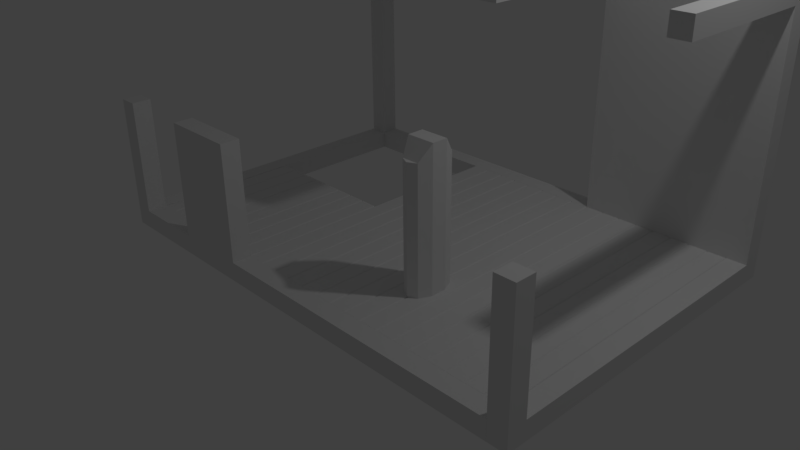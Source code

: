 # Source: TEST_Room_Links.blend  (saved by Blender 2.77.0; exported with 4.5.12 LTS)
import bpy
from mathutils import Matrix  # noqa: F401  (used for matrix-valued properties, if any)

bpy.ops.wm.read_factory_settings(use_empty=True)
scene = bpy.context.scene
scene.name = 'Scene'

# ---- collections
col_collection_1 = bpy.data.collections.new('Collection 1'); scene.collection.children.link(col_collection_1)

# ---- world
world_world = bpy.data.worlds.new('World'); scene.world = world_world
world_world.color = (0.05088, 0.05088, 0.05088)
world_world.use_sun_shadow = False
world_world.sun_shadow_jitter_overblur = 0.0
world_world.cycles.sampling_method = 'MANUAL'

# ---- cameras
cam_camera = bpy.data.cameras.new('Camera')
cam_camera.clip_end = 100.0
cam_camera.lens = 35.0
cam_camera.sensor_width = 32.0
cam_camera.sensor_height = 18.0
cam_camera.ortho_scale = 7.314
cam_camera.dof.focus_distance = 0.0
cam_camera.dof.aperture_fstop = 128.0

# ---- lights
light_lamp = bpy.data.lights.new('Lamp', 'POINT')
light_lamp.transmission_factor = 0.0
light_lamp.cutoff_distance = 30.0
light_lamp.energy = 100.0
light_lamp.shadow_buffer_clip_start = 1.001
light_lamp.shadow_soft_size = 0.1
light_lamp.shadow_maximum_resolution = 0.006
light_lamp.use_absolute_resolution = True

# ---- meshes
me_vert_022 = bpy.data.meshes.new('Vert.022')
me_vert_022.from_pydata([(0.0, 0.0, -0.25), (0.0, 2.0, -0.25), (2.0, 0.0, -0.25), (2.0, 2.0, -0.25), (1.75, 0.0, -0.25), (1.0, 0.0, -0.25), (1.5, 0.0, -0.25), (1.25, 0.0, -0.25), (0.75, 0.0, -0.25), (0.5, 0.0, -0.25), (0.25, 0.0, -0.25), (1.75, 2.0, -0.25), (1.5, 2.0, -0.25), (1.25, 2.0, -0.25), (1.0, 2.0, -0.25), (0.75, 2.0, -0.25), (0.5, 2.0, -0.25), (0.25, 2.0, -0.25), (1.986, 2.0, 0.0), (2.0, 2.0, -0.01429), (2.0, 0.0, -0.01429), (1.986, 0.0, 0.0), (0.0, 2.0, -0.01429), (0.01429, 2.0, 0.0), (0.01429, 0.0, 0.0), (0.0, 0.0, -0.01429), (1.764, 0.0, 0.0), (1.736, 0.0, 0.0), (1.75, 0.0, -0.01429), (1.514, 0.0, 0.0), (1.486, 0.0, 0.0), (1.5, 0.0, -0.01429), (1.264, 0.0, 0.0), (1.236, 0.0, 0.0), (1.25, 0.0, -0.01429), (1.014, 0.0, 0.0), (0.9857, 0.0, 0.0), (1.0, 0.0, -0.01429), (0.7643, 0.0, 0.0), (0.7357, 0.0, 0.0), (0.75, 0.0, -0.01429), (0.5143, 0.0, 0.0), (0.4857, 0.0, 0.0), (0.5, 0.0, -0.01429), (0.2643, 0.0, 0.0), (0.2357, 0.0, 0.0), (0.25, 0.0, -0.01429), (0.2357, 2.0, 0.0), (0.2643, 2.0, 0.0), (0.25, 2.0, -0.01429), (0.4857, 2.0, 0.0), (0.5143, 2.0, 0.0), (0.5, 2.0, -0.01429), (0.7357, 2.0, 0.0), (0.7643, 2.0, 0.0), (0.75, 2.0, -0.01429), (0.9857, 2.0, 0.0), (1.014, 2.0, 0.0), (1.0, 2.0, -0.01429), (1.236, 2.0, 0.0), (1.264, 2.0, 0.0), (1.25, 2.0, -0.01429), (1.486, 2.0, 0.0), (1.514, 2.0, 0.0), (1.5, 2.0, -0.01429), (1.736, 2.0, 0.0), (1.764, 2.0, 0.0), (1.75, 2.0, -0.01429)], [], [(26, 21, 18, 66), (0, 10, 46, 45, 24, 25), (1, 0, 25, 22), (24, 45, 47, 23), (11, 3, 2, 4), (4, 2, 20, 21, 26, 28), (47, 49, 17, 1, 22, 23), (50, 52, 16, 17, 49, 48), (10, 9, 43, 42, 44, 46), (9, 8, 40, 39, 41, 43), (8, 5, 37, 36, 38, 40), (5, 7, 34, 33, 35, 37), (7, 6, 31, 30, 32, 34), (1, 17, 10, 0), (17, 16, 9, 10), (16, 15, 8, 9), (15, 14, 5, 8), (14, 13, 7, 5), (13, 12, 6, 7), (12, 11, 4, 6), (6, 4, 28, 27, 29, 31), (44, 42, 50, 48), (41, 39, 53, 51), (38, 36, 56, 54), (35, 33, 59, 57), (32, 30, 62, 60), (29, 27, 65, 63), (20, 2, 3, 19), (65, 67, 11, 12, 64, 63), (62, 64, 12, 13, 61, 60), (59, 61, 13, 14, 58, 57), (56, 58, 14, 15, 55, 54), (53, 55, 15, 16, 52, 51), (43, 41, 51, 52), (24, 23, 22, 25), (18, 21, 20, 19), (18, 19, 3, 11, 67, 66), (42, 43, 52, 50), (45, 46, 49, 47), (46, 44, 48, 49), (28, 26, 66, 67), (27, 28, 67, 65), (30, 31, 64, 62), (31, 29, 63, 64), (34, 32, 60, 61), (33, 34, 61, 59), (37, 35, 57, 58), (36, 37, 58, 56), (40, 38, 54, 55), (39, 40, 55, 53)])
me_vert_022.use_remesh_preserve_volume = False
me_vert_022.use_remesh_preserve_attributes = False
me_vert_022.use_mirror_vertex_groups = False
me_vert_022.update()
me_vert_021 = bpy.data.meshes.new('Vert.021')
me_vert_021.from_pydata([(0.0, 0.0, -0.25), (0.0, 2.0, -0.25), (2.0, 0.0, -0.25), (2.0, 2.0, -0.25), (1.75, 0.0, -0.25), (1.0, 0.0, -0.25), (1.5, 0.0, -0.25), (1.25, 0.0, -0.25), (0.75, 0.0, -0.25), (0.5, 0.0, -0.25), (0.25, 0.0, -0.25), (1.75, 2.0, -0.25), (1.5, 2.0, -0.25), (1.25, 2.0, -0.25), (1.0, 2.0, -0.25), (0.75, 2.0, -0.25), (0.5, 2.0, -0.25), (0.25, 2.0, -0.25), (1.986, 2.0, 0.0), (2.0, 2.0, -0.01429), (2.0, 0.0, -0.01429), (1.986, 0.0, 0.0), (0.0, 2.0, -0.01429), (0.01429, 2.0, 0.0), (0.01429, 0.0, 0.0), (0.0, 0.0, -0.01429), (1.764, 0.0, 0.0), (1.736, 0.0, 0.0), (1.75, 0.0, -0.01429), (1.514, 0.0, 0.0), (1.486, 0.0, 0.0), (1.5, 0.0, -0.01429), (1.264, 0.0, 0.0), (1.236, 0.0, 0.0), (1.25, 0.0, -0.01429), (1.014, 0.0, 0.0), (0.9857, 0.0, 0.0), (1.0, 0.0, -0.01429), (0.7643, 0.0, 0.0), (0.7357, 0.0, 0.0), (0.75, 0.0, -0.01429), (0.5143, 0.0, 0.0), (0.4857, 0.0, 0.0), (0.5, 0.0, -0.01429), (0.2643, 0.0, 0.0), (0.2357, 0.0, 0.0), (0.25, 0.0, -0.01429), (0.2357, 2.0, 0.0), (0.2643, 2.0, 0.0), (0.25, 2.0, -0.01429), (0.4857, 2.0, 0.0), (0.5143, 2.0, 0.0), (0.5, 2.0, -0.01429), (0.7357, 2.0, 0.0), (0.7643, 2.0, 0.0), (0.75, 2.0, -0.01429), (0.9857, 2.0, 0.0), (1.014, 2.0, 0.0), (1.0, 2.0, -0.01429), (1.236, 2.0, 0.0), (1.264, 2.0, 0.0), (1.25, 2.0, -0.01429), (1.486, 2.0, 0.0), (1.514, 2.0, 0.0), (1.5, 2.0, -0.01429), (1.736, 2.0, 0.0), (1.764, 2.0, 0.0), (1.75, 2.0, -0.01429)], [], [(26, 21, 18, 66), (0, 10, 46, 45, 24, 25), (1, 0, 25, 22), (24, 45, 47, 23), (11, 3, 2, 4), (4, 2, 20, 21, 26, 28), (47, 49, 17, 1, 22, 23), (50, 52, 16, 17, 49, 48), (10, 9, 43, 42, 44, 46), (9, 8, 40, 39, 41, 43), (8, 5, 37, 36, 38, 40), (5, 7, 34, 33, 35, 37), (7, 6, 31, 30, 32, 34), (1, 17, 10, 0), (17, 16, 9, 10), (16, 15, 8, 9), (15, 14, 5, 8), (14, 13, 7, 5), (13, 12, 6, 7), (12, 11, 4, 6), (6, 4, 28, 27, 29, 31), (44, 42, 50, 48), (41, 39, 53, 51), (38, 36, 56, 54), (35, 33, 59, 57), (32, 30, 62, 60), (29, 27, 65, 63), (20, 2, 3, 19), (65, 67, 11, 12, 64, 63), (62, 64, 12, 13, 61, 60), (59, 61, 13, 14, 58, 57), (56, 58, 14, 15, 55, 54), (53, 55, 15, 16, 52, 51), (43, 41, 51, 52), (24, 23, 22, 25), (18, 21, 20, 19), (18, 19, 3, 11, 67, 66), (42, 43, 52, 50), (45, 46, 49, 47), (46, 44, 48, 49), (28, 26, 66, 67), (27, 28, 67, 65), (30, 31, 64, 62), (31, 29, 63, 64), (34, 32, 60, 61), (33, 34, 61, 59), (37, 35, 57, 58), (36, 37, 58, 56), (40, 38, 54, 55), (39, 40, 55, 53)])
me_vert_021.use_remesh_preserve_volume = False
me_vert_021.use_remesh_preserve_attributes = False
me_vert_021.use_mirror_vertex_groups = False
me_vert_021.update()
me_vert_020 = bpy.data.meshes.new('Vert.020')
me_vert_020.from_pydata([(0.0, 0.0, -0.25), (0.0, 2.0, -0.25), (2.0, 0.0, -0.25), (2.0, 2.0, -0.25), (1.75, 0.0, -0.25), (1.0, 0.0, -0.25), (1.5, 0.0, -0.25), (1.25, 0.0, -0.25), (0.75, 0.0, -0.25), (0.5, 0.0, -0.25), (0.25, 0.0, -0.25), (1.75, 2.0, -0.25), (1.5, 2.0, -0.25), (1.25, 2.0, -0.25), (1.0, 2.0, -0.25), (0.75, 2.0, -0.25), (0.5, 2.0, -0.25), (0.25, 2.0, -0.25), (1.986, 2.0, 0.0), (2.0, 2.0, -0.01429), (2.0, 0.0, -0.01429), (1.986, 0.0, 0.0), (0.0, 2.0, -0.01429), (0.01429, 2.0, 0.0), (0.01429, 0.0, 0.0), (0.0, 0.0, -0.01429), (1.764, 0.0, 0.0), (1.736, 0.0, 0.0), (1.75, 0.0, -0.01429), (1.514, 0.0, 0.0), (1.486, 0.0, 0.0), (1.5, 0.0, -0.01429), (1.264, 0.0, 0.0), (1.236, 0.0, 0.0), (1.25, 0.0, -0.01429), (1.014, 0.0, 0.0), (0.9857, 0.0, 0.0), (1.0, 0.0, -0.01429), (0.7643, 0.0, 0.0), (0.7357, 0.0, 0.0), (0.75, 0.0, -0.01429), (0.5143, 0.0, 0.0), (0.4857, 0.0, 0.0), (0.5, 0.0, -0.01429), (0.2643, 0.0, 0.0), (0.2357, 0.0, 0.0), (0.25, 0.0, -0.01429), (0.2357, 2.0, 0.0), (0.2643, 2.0, 0.0), (0.25, 2.0, -0.01429), (0.4857, 2.0, 0.0), (0.5143, 2.0, 0.0), (0.5, 2.0, -0.01429), (0.7357, 2.0, 0.0), (0.7643, 2.0, 0.0), (0.75, 2.0, -0.01429), (0.9857, 2.0, 0.0), (1.014, 2.0, 0.0), (1.0, 2.0, -0.01429), (1.236, 2.0, 0.0), (1.264, 2.0, 0.0), (1.25, 2.0, -0.01429), (1.486, 2.0, 0.0), (1.514, 2.0, 0.0), (1.5, 2.0, -0.01429), (1.736, 2.0, 0.0), (1.764, 2.0, 0.0), (1.75, 2.0, -0.01429)], [], [(26, 21, 18, 66), (0, 10, 46, 45, 24, 25), (1, 0, 25, 22), (24, 45, 47, 23), (11, 3, 2, 4), (4, 2, 20, 21, 26, 28), (47, 49, 17, 1, 22, 23), (50, 52, 16, 17, 49, 48), (10, 9, 43, 42, 44, 46), (9, 8, 40, 39, 41, 43), (8, 5, 37, 36, 38, 40), (5, 7, 34, 33, 35, 37), (7, 6, 31, 30, 32, 34), (1, 17, 10, 0), (17, 16, 9, 10), (16, 15, 8, 9), (15, 14, 5, 8), (14, 13, 7, 5), (13, 12, 6, 7), (12, 11, 4, 6), (6, 4, 28, 27, 29, 31), (44, 42, 50, 48), (41, 39, 53, 51), (38, 36, 56, 54), (35, 33, 59, 57), (32, 30, 62, 60), (29, 27, 65, 63), (20, 2, 3, 19), (65, 67, 11, 12, 64, 63), (62, 64, 12, 13, 61, 60), (59, 61, 13, 14, 58, 57), (56, 58, 14, 15, 55, 54), (53, 55, 15, 16, 52, 51), (43, 41, 51, 52), (24, 23, 22, 25), (18, 21, 20, 19), (18, 19, 3, 11, 67, 66), (42, 43, 52, 50), (45, 46, 49, 47), (46, 44, 48, 49), (28, 26, 66, 67), (27, 28, 67, 65), (30, 31, 64, 62), (31, 29, 63, 64), (34, 32, 60, 61), (33, 34, 61, 59), (37, 35, 57, 58), (36, 37, 58, 56), (40, 38, 54, 55), (39, 40, 55, 53)])
me_vert_020.use_remesh_preserve_volume = False
me_vert_020.use_remesh_preserve_attributes = False
me_vert_020.use_mirror_vertex_groups = False
me_vert_020.update()
me_vert_019 = bpy.data.meshes.new('Vert.019')
me_vert_019.from_pydata([(0.0, 0.0, -0.25), (0.0, 2.0, -0.25), (2.0, 0.0, -0.25), (2.0, 2.0, -0.25), (1.75, 0.0, -0.25), (1.0, 0.0, -0.25), (1.5, 0.0, -0.25), (1.25, 0.0, -0.25), (0.75, 0.0, -0.25), (0.5, 0.0, -0.25), (0.25, 0.0, -0.25), (1.75, 2.0, -0.25), (1.5, 2.0, -0.25), (1.25, 2.0, -0.25), (1.0, 2.0, -0.25), (0.75, 2.0, -0.25), (0.5, 2.0, -0.25), (0.25, 2.0, -0.25), (1.986, 2.0, 0.0), (2.0, 2.0, -0.01429), (2.0, 0.0, -0.01429), (1.986, 0.0, 0.0), (0.0, 2.0, -0.01429), (0.01429, 2.0, 0.0), (0.01429, 0.0, 0.0), (0.0, 0.0, -0.01429), (1.764, 0.0, 0.0), (1.736, 0.0, 0.0), (1.75, 0.0, -0.01429), (1.514, 0.0, 0.0), (1.486, 0.0, 0.0), (1.5, 0.0, -0.01429), (1.264, 0.0, 0.0), (1.236, 0.0, 0.0), (1.25, 0.0, -0.01429), (1.014, 0.0, 0.0), (0.9857, 0.0, 0.0), (1.0, 0.0, -0.01429), (0.7643, 0.0, 0.0), (0.7357, 0.0, 0.0), (0.75, 0.0, -0.01429), (0.5143, 0.0, 0.0), (0.4857, 0.0, 0.0), (0.5, 0.0, -0.01429), (0.2643, 0.0, 0.0), (0.2357, 0.0, 0.0), (0.25, 0.0, -0.01429), (0.2357, 2.0, 0.0), (0.2643, 2.0, 0.0), (0.25, 2.0, -0.01429), (0.4857, 2.0, 0.0), (0.5143, 2.0, 0.0), (0.5, 2.0, -0.01429), (0.7357, 2.0, 0.0), (0.7643, 2.0, 0.0), (0.75, 2.0, -0.01429), (0.9857, 2.0, 0.0), (1.014, 2.0, 0.0), (1.0, 2.0, -0.01429), (1.236, 2.0, 0.0), (1.264, 2.0, 0.0), (1.25, 2.0, -0.01429), (1.486, 2.0, 0.0), (1.514, 2.0, 0.0), (1.5, 2.0, -0.01429), (1.736, 2.0, 0.0), (1.764, 2.0, 0.0), (1.75, 2.0, -0.01429)], [], [(26, 21, 18, 66), (0, 10, 46, 45, 24, 25), (1, 0, 25, 22), (24, 45, 47, 23), (11, 3, 2, 4), (4, 2, 20, 21, 26, 28), (47, 49, 17, 1, 22, 23), (50, 52, 16, 17, 49, 48), (10, 9, 43, 42, 44, 46), (9, 8, 40, 39, 41, 43), (8, 5, 37, 36, 38, 40), (5, 7, 34, 33, 35, 37), (7, 6, 31, 30, 32, 34), (1, 17, 10, 0), (17, 16, 9, 10), (16, 15, 8, 9), (15, 14, 5, 8), (14, 13, 7, 5), (13, 12, 6, 7), (12, 11, 4, 6), (6, 4, 28, 27, 29, 31), (44, 42, 50, 48), (41, 39, 53, 51), (38, 36, 56, 54), (35, 33, 59, 57), (32, 30, 62, 60), (29, 27, 65, 63), (20, 2, 3, 19), (65, 67, 11, 12, 64, 63), (62, 64, 12, 13, 61, 60), (59, 61, 13, 14, 58, 57), (56, 58, 14, 15, 55, 54), (53, 55, 15, 16, 52, 51), (43, 41, 51, 52), (24, 23, 22, 25), (18, 21, 20, 19), (18, 19, 3, 11, 67, 66), (42, 43, 52, 50), (45, 46, 49, 47), (46, 44, 48, 49), (28, 26, 66, 67), (27, 28, 67, 65), (30, 31, 64, 62), (31, 29, 63, 64), (34, 32, 60, 61), (33, 34, 61, 59), (37, 35, 57, 58), (36, 37, 58, 56), (40, 38, 54, 55), (39, 40, 55, 53)])
me_vert_019.use_remesh_preserve_volume = False
me_vert_019.use_remesh_preserve_attributes = False
me_vert_019.use_mirror_vertex_groups = False
me_vert_019.update()
me_vert_018 = bpy.data.meshes.new('Vert.018')
me_vert_018.from_pydata([(0.0, 0.0, -0.25), (0.0, 2.0, -0.25), (2.0, 0.0, -0.25), (2.0, 2.0, -0.25), (1.75, 0.0, -0.25), (1.0, 0.0, -0.25), (1.5, 0.0, -0.25), (1.25, 0.0, -0.25), (0.75, 0.0, -0.25), (0.5, 0.0, -0.25), (0.25, 0.0, -0.25), (1.75, 2.0, -0.25), (1.5, 2.0, -0.25), (1.25, 2.0, -0.25), (1.0, 2.0, -0.25), (0.75, 2.0, -0.25), (0.5, 2.0, -0.25), (0.25, 2.0, -0.25), (1.986, 2.0, 0.0), (2.0, 2.0, -0.01429), (2.0, 0.0, -0.01429), (1.986, 0.0, 0.0), (0.0, 2.0, -0.01429), (0.01429, 2.0, 0.0), (0.01429, 0.0, 0.0), (0.0, 0.0, -0.01429), (1.764, 0.0, 0.0), (1.736, 0.0, 0.0), (1.75, 0.0, -0.01429), (1.514, 0.0, 0.0), (1.486, 0.0, 0.0), (1.5, 0.0, -0.01429), (1.264, 0.0, 0.0), (1.236, 0.0, 0.0), (1.25, 0.0, -0.01429), (1.014, 0.0, 0.0), (0.9857, 0.0, 0.0), (1.0, 0.0, -0.01429), (0.7643, 0.0, 0.0), (0.7357, 0.0, 0.0), (0.75, 0.0, -0.01429), (0.5143, 0.0, 0.0), (0.4857, 0.0, 0.0), (0.5, 0.0, -0.01429), (0.2643, 0.0, 0.0), (0.2357, 0.0, 0.0), (0.25, 0.0, -0.01429), (0.2357, 2.0, 0.0), (0.2643, 2.0, 0.0), (0.25, 2.0, -0.01429), (0.4857, 2.0, 0.0), (0.5143, 2.0, 0.0), (0.5, 2.0, -0.01429), (0.7357, 2.0, 0.0), (0.7643, 2.0, 0.0), (0.75, 2.0, -0.01429), (0.9857, 2.0, 0.0), (1.014, 2.0, 0.0), (1.0, 2.0, -0.01429), (1.236, 2.0, 0.0), (1.264, 2.0, 0.0), (1.25, 2.0, -0.01429), (1.486, 2.0, 0.0), (1.514, 2.0, 0.0), (1.5, 2.0, -0.01429), (1.736, 2.0, 0.0), (1.764, 2.0, 0.0), (1.75, 2.0, -0.01429)], [], [(26, 21, 18, 66), (0, 10, 46, 45, 24, 25), (1, 0, 25, 22), (24, 45, 47, 23), (11, 3, 2, 4), (4, 2, 20, 21, 26, 28), (47, 49, 17, 1, 22, 23), (50, 52, 16, 17, 49, 48), (10, 9, 43, 42, 44, 46), (9, 8, 40, 39, 41, 43), (8, 5, 37, 36, 38, 40), (5, 7, 34, 33, 35, 37), (7, 6, 31, 30, 32, 34), (1, 17, 10, 0), (17, 16, 9, 10), (16, 15, 8, 9), (15, 14, 5, 8), (14, 13, 7, 5), (13, 12, 6, 7), (12, 11, 4, 6), (6, 4, 28, 27, 29, 31), (44, 42, 50, 48), (41, 39, 53, 51), (38, 36, 56, 54), (35, 33, 59, 57), (32, 30, 62, 60), (29, 27, 65, 63), (20, 2, 3, 19), (65, 67, 11, 12, 64, 63), (62, 64, 12, 13, 61, 60), (59, 61, 13, 14, 58, 57), (56, 58, 14, 15, 55, 54), (53, 55, 15, 16, 52, 51), (43, 41, 51, 52), (24, 23, 22, 25), (18, 21, 20, 19), (18, 19, 3, 11, 67, 66), (42, 43, 52, 50), (45, 46, 49, 47), (46, 44, 48, 49), (28, 26, 66, 67), (27, 28, 67, 65), (30, 31, 64, 62), (31, 29, 63, 64), (34, 32, 60, 61), (33, 34, 61, 59), (37, 35, 57, 58), (36, 37, 58, 56), (40, 38, 54, 55), (39, 40, 55, 53)])
me_vert_018.use_remesh_preserve_volume = False
me_vert_018.use_remesh_preserve_attributes = False
me_vert_018.use_mirror_vertex_groups = False
me_vert_018.update()
me_vert = bpy.data.meshes.new('Vert')
me_vert.from_pydata([], [], [])
me_vert.update()
me_sm_square_up_2_001 = bpy.data.meshes.new('SM_Square_Up_2.001')
me_sm_square_up_2_001.from_pydata([(0.0, 0.0, 0.0), (0.0, 2.0, 0.0), (0.0, 0.0, 0.25), (2.0, 0.0, 0.0), (0.0, 2.0, 0.25), (2.0, 0.0, 0.25), (2.0, 2.0, 0.0), (2.0, 2.0, 0.25)], [], [(5, 3, 6, 7), (7, 6, 1, 4), (0, 3, 5, 2), (2, 5, 7, 4), (1, 0, 2, 4), (1, 6, 3, 0)])
me_sm_square_up_2_001.use_remesh_preserve_volume = False
me_sm_square_up_2_001.use_remesh_preserve_attributes = False
me_sm_square_up_2_001.use_mirror_vertex_groups = False
me_sm_square_up_2_001.update()
me_sm_square_up_2 = bpy.data.meshes.new('SM_Square_Up_2')
me_sm_square_up_2.from_pydata([(0.0, 0.0, 0.0), (0.0, 2.0, 0.0), (0.0, 0.0, 0.25), (2.0, 0.0, 0.0), (0.0, 2.0, 0.25), (2.0, 0.0, 0.25), (2.0, 2.0, 0.0), (2.0, 2.0, 0.25)], [], [(5, 3, 6, 7), (7, 6, 1, 4), (0, 3, 5, 2), (2, 5, 7, 4), (1, 0, 2, 4), (1, 6, 3, 0)])
me_sm_square_up_2.use_remesh_preserve_volume = False
me_sm_square_up_2.use_remesh_preserve_attributes = False
me_sm_square_up_2.use_mirror_vertex_groups = False
me_sm_square_up_2.update()
me_sm_square_up_2_1 = bpy.data.meshes.new('SM_Square_Up_2')
me_sm_square_up_2_1.from_pydata([], [], [])
me_sm_square_up_2_1.update()
me_sm_basic_wall_window_eaves_3x4x0_25 = bpy.data.meshes.new('SM_Basic_Wall_Window_Eaves_3x4x0.25')
me_sm_basic_wall_window_eaves_3x4x0_25.from_pydata([], [], [])
me_sm_basic_wall_window_eaves_3x4x0_25.update()
me_sm_basic_wall_eaves3x4x0_25 = bpy.data.meshes.new('SM_Basic_Wall_Eaves3x4x0.25')
me_sm_basic_wall_eaves3x4x0_25.from_pydata([], [], [])
me_sm_basic_wall_eaves3x4x0_25.update()
me_sm_basic_wall_3x1x0_001 = bpy.data.meshes.new('SM_Basic_Wall_3x1x0.001')
me_sm_basic_wall_3x1x0_001.from_pydata([(0.0, 0.0, 0.0), (-1.192e-07, 7.105e-15, 3.0), (0.25, -1.49e-08, 1.49e-08), (1.192e-07, 1.0, 0.0), (0.25, -1.49e-08, 3.0), (0.25, 1.0, 1.49e-08), (0.0, 1.0, 3.0), (0.25, 1.0, 3.0)], [], [(5, 3, 6, 7), (7, 6, 1, 4), (0, 3, 5, 2), (2, 5, 7, 4), (1, 0, 2, 4), (1, 6, 3, 0)])
me_sm_basic_wall_3x1x0_001.use_remesh_preserve_volume = False
me_sm_basic_wall_3x1x0_001.use_remesh_preserve_attributes = False
me_sm_basic_wall_3x1x0_001.use_mirror_vertex_groups = False
me_sm_basic_wall_3x1x0_001.update()
me_sm_basic_wall_3x1x0_000 = bpy.data.meshes.new('SM_Basic_Wall_3x1x0.000')
me_sm_basic_wall_3x1x0_000.from_pydata([(0.0, 0.0, 0.0), (-1.192e-07, 7.105e-15, 3.0), (0.25, -1.49e-08, 1.49e-08), (1.192e-07, 1.0, 0.0), (0.25, -1.49e-08, 3.0), (0.25, 1.0, 1.49e-08), (0.0, 1.0, 3.0), (0.25, 1.0, 3.0)], [], [(5, 3, 6, 7), (7, 6, 1, 4), (0, 3, 5, 2), (2, 5, 7, 4), (1, 0, 2, 4), (1, 6, 3, 0)])
me_sm_basic_wall_3x1x0_000.use_remesh_preserve_volume = False
me_sm_basic_wall_3x1x0_000.use_remesh_preserve_attributes = False
me_sm_basic_wall_3x1x0_000.use_mirror_vertex_groups = False
me_sm_basic_wall_3x1x0_000.update()
me_sm_basic_wall_doorway_3x4x0_25 = bpy.data.meshes.new('SM_Basic_Wall_DoorWay_3x4x0.25')
me_sm_basic_wall_doorway_3x4x0_25.from_pydata([], [], [])
me_sm_basic_wall_doorway_3x4x0_25.update()
me_sm_basic_wall_3x1x0_25 = bpy.data.meshes.new('SM_Basic_Wall_3x1x0.25')
me_sm_basic_wall_3x1x0_25.from_pydata([(0.0, 0.0, 0.0), (-1.192e-07, 7.105e-15, 3.0), (0.25, -1.49e-08, 1.49e-08), (1.192e-07, 1.0, 0.0), (0.25, -1.49e-08, 3.0), (0.25, 1.0, 1.49e-08), (0.0, 1.0, 3.0), (0.25, 1.0, 3.0)], [], [(5, 3, 6, 7), (7, 6, 1, 4), (0, 3, 5, 2), (2, 5, 7, 4), (1, 0, 2, 4), (1, 6, 3, 0)])
me_sm_basic_wall_3x1x0_25.use_remesh_preserve_volume = False
me_sm_basic_wall_3x1x0_25.use_remesh_preserve_attributes = False
me_sm_basic_wall_3x1x0_25.use_mirror_vertex_groups = False
me_sm_basic_wall_3x1x0_25.update()
me_sm_basic_wall_3x1x0_25_1 = bpy.data.meshes.new('SM_Basic_Wall_3x1x0.25')
me_sm_basic_wall_3x1x0_25_1.from_pydata([], [], [])
me_sm_basic_wall_3x1x0_25_1.update()
me_sm_basic_wall_3x4x0_25 = bpy.data.meshes.new('SM_Basic_Wall_3x4x0.25')
me_sm_basic_wall_3x4x0_25.from_pydata([], [], [])
me_sm_basic_wall_3x4x0_25.update()
me_vert_017 = bpy.data.meshes.new('Vert.017')
me_vert_017.from_pydata([(0.0, 0.0, 0.0), (-6.557e-08, 6.5, 0.0), (0.0, 0.0, 0.25), (0.25, 0.0, 0.0), (-6.557e-08, 6.5, 0.25), (0.25, 0.0, 0.25), (0.25, 6.5, 0.0), (0.25, 6.5, 0.25)], [], [(5, 3, 6, 7), (7, 6, 1, 4), (0, 3, 5, 2), (2, 5, 7, 4), (1, 0, 2, 4), (1, 6, 3, 0)])
me_vert_017.use_remesh_preserve_volume = False
me_vert_017.use_remesh_preserve_attributes = False
me_vert_017.use_mirror_vertex_groups = False
me_vert_017.update()
me_vert_016 = bpy.data.meshes.new('Vert.016')
me_vert_016.from_pydata([(0.0, 0.0, 0.0), (-8.742e-08, 6.0, 0.0), (0.0, 0.0, 0.25), (0.25, 0.0, 0.0), (-8.742e-08, 6.0, 0.25), (0.25, 0.0, 0.25), (0.25, 6.0, 0.0), (0.25, 6.0, 0.25)], [], [(5, 3, 6, 7), (7, 6, 1, 4), (0, 3, 5, 2), (2, 5, 7, 4), (1, 0, 2, 4), (1, 6, 3, 0)])
me_vert_016.use_remesh_preserve_volume = False
me_vert_016.use_remesh_preserve_attributes = False
me_vert_016.use_mirror_vertex_groups = False
me_vert_016.update()
me_vert_006 = bpy.data.meshes.new('Vert.006')
me_vert_006.from_pydata([(0.0, 0.0, 0.0), (0.0, 1.625, -2.831e-07), (0.0, 0.0, 0.25), (0.25, 0.0, 0.0), (0.0, 1.625, 0.25), (0.25, 0.0, 0.25), (0.25, 1.625, -2.831e-07), (0.25, 1.625, 0.25)], [], [(5, 3, 6, 7), (7, 6, 1, 4), (0, 3, 5, 2), (2, 5, 7, 4), (1, 0, 2, 4), (1, 6, 3, 0)])
me_vert_006.use_remesh_preserve_volume = False
me_vert_006.use_remesh_preserve_attributes = False
me_vert_006.use_mirror_vertex_groups = False
me_vert_006.update()
me_vert_001 = bpy.data.meshes.new('Vert.001')
me_vert_001.from_pydata([(0.0, 0.0, 0.0), (0.0, 1.625, -2.831e-07), (0.0, 0.0, 0.25), (0.25, 0.0, 0.0), (0.0, 1.625, 0.25), (0.25, 0.0, 0.25), (0.25, 1.625, -2.831e-07), (0.25, 1.625, 0.25)], [], [(5, 3, 6, 7), (7, 6, 1, 4), (0, 3, 5, 2), (2, 5, 7, 4), (1, 0, 2, 4), (1, 6, 3, 0)])
me_vert_001.use_remesh_preserve_volume = False
me_vert_001.use_remesh_preserve_attributes = False
me_vert_001.use_mirror_vertex_groups = False
me_vert_001.update()
me_vert_015 = bpy.data.meshes.new('Vert.015')
me_vert_015.from_pydata([(0.0, 0.0, 0.0), (0.0, 0.875, -1.699e-07), (0.0, 0.0, 0.25), (0.25, 0.0, 0.0), (0.0, 0.875, 0.25), (0.25, 0.0, 0.25), (0.25, 0.875, -1.699e-07), (0.25, 0.875, 0.25)], [], [(5, 3, 6, 7), (7, 6, 1, 4), (0, 3, 5, 2), (2, 5, 7, 4), (1, 0, 2, 4), (1, 6, 3, 0)])
me_vert_015.use_remesh_preserve_volume = False
me_vert_015.use_remesh_preserve_attributes = False
me_vert_015.use_mirror_vertex_groups = False
me_vert_015.update()
me_vert_014 = bpy.data.meshes.new('Vert.014')
me_vert_014.from_pydata([(0.0, 0.0, 0.0), (0.0, 0.875, -1.699e-07), (0.0, 0.0, 0.25), (0.25, 0.0, 0.0), (0.0, 0.875, 0.25), (0.25, 0.0, 0.25), (0.25, 0.875, -1.699e-07), (0.25, 0.875, 0.25)], [], [(5, 3, 6, 7), (7, 6, 1, 4), (0, 3, 5, 2), (2, 5, 7, 4), (1, 0, 2, 4), (1, 6, 3, 0)])
me_vert_014.use_remesh_preserve_volume = False
me_vert_014.use_remesh_preserve_attributes = False
me_vert_014.use_mirror_vertex_groups = False
me_vert_014.update()
me_vert_012 = bpy.data.meshes.new('Vert.012')
me_vert_012.from_pydata([(0.0, 0.0, 0.0), (-8.742e-08, 6.0, 0.0), (0.0, 0.0, 0.25), (0.25, 0.0, 0.0), (-8.742e-08, 6.0, 0.25), (0.25, 0.0, 0.25), (0.25, 6.0, 0.0), (0.25, 6.0, 0.25)], [], [(5, 3, 6, 7), (7, 6, 1, 4), (0, 3, 5, 2), (2, 5, 7, 4), (1, 0, 2, 4), (1, 6, 3, 0)])
me_vert_012.use_remesh_preserve_volume = False
me_vert_012.use_remesh_preserve_attributes = False
me_vert_012.use_mirror_vertex_groups = False
me_vert_012.update()
me_vert_008 = bpy.data.meshes.new('Vert.008')
me_vert_008.from_pydata([(0.0, 0.0, 0.0), (0.0, 4.0, 0.0), (0.0, 0.0, 0.25), (0.25, 0.0, 0.0), (0.0, 4.0, 0.25), (0.25, 0.0, 0.25), (0.25, 4.0, 0.0), (0.25, 4.0, 0.25)], [], [(5, 3, 6, 7), (7, 6, 1, 4), (0, 3, 5, 2), (2, 5, 7, 4), (1, 0, 2, 4), (1, 6, 3, 0)])
me_vert_008.use_remesh_preserve_volume = False
me_vert_008.use_remesh_preserve_attributes = False
me_vert_008.use_mirror_vertex_groups = False
me_vert_008.update()
me_vert_007 = bpy.data.meshes.new('Vert.007')
me_vert_007.from_pydata([(0.0, 0.0, 0.0), (0.0, 4.0, 0.0), (0.0, 0.0, 0.25), (0.25, 0.0, 0.0), (0.0, 4.0, 0.25), (0.25, 0.0, 0.25), (0.25, 4.0, 0.0), (0.25, 4.0, 0.25)], [], [(5, 3, 6, 7), (7, 6, 1, 4), (0, 3, 5, 2), (2, 5, 7, 4), (1, 0, 2, 4), (1, 6, 3, 0)])
me_vert_007.use_remesh_preserve_volume = False
me_vert_007.use_remesh_preserve_attributes = False
me_vert_007.use_mirror_vertex_groups = False
me_vert_007.update()
me_vert_010 = bpy.data.meshes.new('Vert.010')
me_vert_010.from_pydata([(0.0, 0.0, 0.0), (0.0, 2.0, 0.0), (0.0, 0.0, 0.25), (0.25, 0.0, 0.0), (0.0, 2.0, 0.25), (0.25, 0.0, 0.25), (0.25, 2.0, 0.0), (0.25, 2.0, 0.25)], [], [(5, 3, 6, 7), (7, 6, 1, 4), (0, 3, 5, 2), (2, 5, 7, 4), (1, 0, 2, 4), (1, 6, 3, 0)])
me_vert_010.use_remesh_preserve_volume = False
me_vert_010.use_remesh_preserve_attributes = False
me_vert_010.use_mirror_vertex_groups = False
me_vert_010.update()
me_vert_009 = bpy.data.meshes.new('Vert.009')
me_vert_009.from_pydata([(0.0, 0.0, 0.0), (0.0, 4.0, 0.0), (0.0, 0.0, 0.25), (0.25, 0.0, 0.0), (0.0, 4.0, 0.25), (0.25, 0.0, 0.25), (0.25, 4.0, 0.0), (0.25, 4.0, 0.25)], [], [(5, 3, 6, 7), (7, 6, 1, 4), (0, 3, 5, 2), (2, 5, 7, 4), (1, 0, 2, 4), (1, 6, 3, 0)])
me_vert_009.use_remesh_preserve_volume = False
me_vert_009.use_remesh_preserve_attributes = False
me_vert_009.use_mirror_vertex_groups = False
me_vert_009.update()
me_vert_1 = bpy.data.meshes.new('Vert')
me_vert_1.from_pydata([(0.0, 0.3088, 5.96e-08), (0.0, 0.3088, 1.6), (0.1117, 0.2526, 5.96e-08), (0.1117, 0.2526, 1.6), (0.1807, 0.1007, 5.96e-08), (0.1807, 0.1007, 1.8), (0.1807, -0.1007, 5.96e-08), (0.1807, -0.1007, 1.8), (0.1117, -0.2526, 5.96e-08), (0.1117, -0.2526, 1.6), (-1.661e-08, -0.3088, 5.96e-08), (-1.661e-08, -0.3088, 1.6), (-0.1117, -0.2526, 5.96e-08), (-0.1117, -0.2526, 1.6), (-0.1807, -0.1007, 5.96e-08), (-0.1807, -0.1007, 1.8), (-0.1807, 0.1007, 5.96e-08), (-0.1807, 0.1007, 1.8), (-0.1117, 0.2526, 5.96e-08), (-0.1117, 0.2526, 1.6)], [], [(0, 1, 3, 2), (2, 3, 5, 4), (4, 5, 7, 6), (6, 7, 9, 8), (8, 9, 11, 10), (10, 11, 13, 12), (12, 13, 15, 14), (14, 15, 17, 16), (5, 3, 19, 17), (16, 17, 19, 18), (18, 19, 1, 0), (0, 2, 4, 6, 8, 10, 12, 14, 16, 18), (7, 5, 17, 15), (9, 7, 15, 13), (11, 9, 13), (1, 19, 3)])
me_vert_1.use_remesh_preserve_volume = False
me_vert_1.use_remesh_preserve_attributes = False
me_vert_1.use_mirror_vertex_groups = False
me_vert_1.update()

# ---- objects
ob_square_floorboad_2_proxy_005 = bpy.data.objects.new('Square_Floorboad_2_proxy.005', me_vert_022)
ob_square_floorboad_2_proxy_004 = bpy.data.objects.new('Square_Floorboad_2_proxy.004', me_vert_021)
ob_square_floorboad_2_proxy_003 = bpy.data.objects.new('Square_Floorboad_2_proxy.003', me_vert_020)
ob_square_floorboad_2_proxy_002 = bpy.data.objects.new('Square_Floorboad_2_proxy.002', me_vert_019)
ob_square_floorboad_2_proxy_001 = bpy.data.objects.new('Square_Floorboad_2_proxy.001', me_vert_018)
ob_square_floorboad_2_proxy = bpy.data.objects.new('Square_Floorboad_2_proxy', me_vert)
ob_sm_square_up_2_proxy_002 = bpy.data.objects.new('SM_Square_Up_2_proxy.002', me_sm_square_up_2_001)
ob_sm_square_up_2_proxy_001 = bpy.data.objects.new('SM_Square_Up_2_proxy.001', me_sm_square_up_2)
ob_sm_square_up_2_proxy = bpy.data.objects.new('SM_Square_Up_2_proxy', me_sm_square_up_2_1)
ob_sm_basic_wall_window_eaves_3x4x0_25_proxy = bpy.data.objects.new('SM_Basic_Wall_Window_Eaves_3x4x0.25_proxy', me_sm_basic_wall_window_eaves_3x4x0_25)
ob_sm_basic_wall_eaves3x4x0_25_proxy = bpy.data.objects.new('SM_Basic_Wall_Eaves3x4x0.25_proxy', me_sm_basic_wall_eaves3x4x0_25)
ob_sm_basic_wall_3x1x0_25_proxy_003 = bpy.data.objects.new('SM_Basic_Wall_3x1x0.25_proxy.003', me_sm_basic_wall_3x1x0_001)
ob_sm_basic_wall_3x1x0_25_proxy_002 = bpy.data.objects.new('SM_Basic_Wall_3x1x0.25_proxy.002', me_sm_basic_wall_3x1x0_000)
ob_sm_basic_wall_doorway_3x4x0_25_proxy = bpy.data.objects.new('SM_Basic_Wall_DoorWay_3x4x0.25_proxy', me_sm_basic_wall_doorway_3x4x0_25)
ob_sm_basic_wall_3x1x0_25_proxy_001 = bpy.data.objects.new('SM_Basic_Wall_3x1x0.25_proxy.001', me_sm_basic_wall_3x1x0_25)
ob_sm_basic_wall_3x1x0_25_proxy = bpy.data.objects.new('SM_Basic_Wall_3x1x0.25_proxy', me_sm_basic_wall_3x1x0_25_1)
ob_sm_basic_wall_3x4x0_25_proxy = bpy.data.objects.new('SM_Basic_Wall_3x4x0.25_proxy', me_sm_basic_wall_3x4x0_25)
ob_upstairsbedroom = bpy.data.objects.new('UpstairsBedroom', None)
ob_sm_post_2_010 = bpy.data.objects.new('SM_Post_2.010', me_vert_017)
ob_sm_post_2_009 = bpy.data.objects.new('SM_Post_2.009', me_vert_016)
ob_sm_post_2_008 = bpy.data.objects.new('SM_Post_2.008', me_vert_006)
ob_sm_post_2_007 = bpy.data.objects.new('SM_Post_2.007', me_vert_001)
ob_sm_post_2_006 = bpy.data.objects.new('SM_Post_2.006', me_vert_015)
ob_sm_post_2_005 = bpy.data.objects.new('SM_Post_2.005', me_vert_014)
ob_sm_post_2_004 = bpy.data.objects.new('SM_Post_2.004', me_vert_012)
ob_sm_post_2_003 = bpy.data.objects.new('SM_Post_2.003', me_vert_008)
ob_sm_post_2_002 = bpy.data.objects.new('SM_Post_2.002', me_vert_007)
ob_sm_post_2_001 = bpy.data.objects.new('SM_Post_2.001', me_vert_010)
ob_sm_post_2 = bpy.data.objects.new('SM_Post_2', me_vert_009)
ob_lamp = bpy.data.objects.new('Lamp', light_lamp)
ob_camera = bpy.data.objects.new('Camera', cam_camera)
ob_ref_person = bpy.data.objects.new('REF_Person', me_vert_1)

# ---- transforms, parenting, visibility, modifiers, constraints
ob_square_floorboad_2_proxy_005.location = (-3.0, -2.0, 0.0)
ob_square_floorboad_2_proxy_005.lineart.crease_threshold = 0.0
ob_square_floorboad_2_proxy_004.location = (-1.0, -2.0, 0.0)
ob_square_floorboad_2_proxy_004.lineart.crease_threshold = 0.0
ob_square_floorboad_2_proxy_003.location = (1.0, -2.0, 0.0)
ob_square_floorboad_2_proxy_003.lineart.crease_threshold = 0.0
ob_square_floorboad_2_proxy_002.location = (1.0, 0.0, 0.0)
ob_square_floorboad_2_proxy_002.lineart.crease_threshold = 0.0
ob_square_floorboad_2_proxy_001.location = (-1.0, 0.0, 0.0)
ob_square_floorboad_2_proxy_001.lineart.crease_threshold = 0.0
ob_square_floorboad_2_proxy.location = (-3.0, 0.0, 0.0)
ob_square_floorboad_2_proxy.lineart.crease_threshold = 0.0
ob_sm_square_up_2_proxy_002.location = (-3.0, 0.0, 3.0)
ob_sm_square_up_2_proxy_002.lineart.crease_threshold = 0.0
ob_sm_square_up_2_proxy_001.location = (-1.0, 0.0, 3.0)
ob_sm_square_up_2_proxy_001.lineart.crease_threshold = 0.0
ob_sm_square_up_2_proxy.location = (1.0, 0.0, 3.0)
ob_sm_square_up_2_proxy.lineart.crease_threshold = 0.0
ob_sm_basic_wall_window_eaves_3x4x0_25_proxy.location = (-3.0, 2.0, 0.0)
ob_sm_basic_wall_window_eaves_3x4x0_25_proxy.rotation_euler = (0.0, -0.0, 3.142)
ob_sm_basic_wall_window_eaves_3x4x0_25_proxy.lineart.crease_threshold = 0.0
ob_sm_basic_wall_eaves3x4x0_25_proxy.location = (3.0, -2.0, 0.0)
ob_sm_basic_wall_eaves3x4x0_25_proxy.lineart.crease_threshold = 0.0
ob_sm_basic_wall_3x1x0_25_proxy_003.location = (3.0, 2.0, 0.0)
ob_sm_basic_wall_3x1x0_25_proxy_003.rotation_euler = (0.0, 0.0, 1.571)
ob_sm_basic_wall_3x1x0_25_proxy_003.lineart.crease_threshold = 0.0
ob_sm_basic_wall_3x1x0_25_proxy_002.location = (2.0, 2.0, 0.0)
ob_sm_basic_wall_3x1x0_25_proxy_002.rotation_euler = (0.0, 0.0, 1.571)
ob_sm_basic_wall_3x1x0_25_proxy_002.lineart.crease_threshold = 0.0
ob_sm_basic_wall_doorway_3x4x0_25_proxy.location = (1.0, 2.0, 0.0)
ob_sm_basic_wall_doorway_3x4x0_25_proxy.rotation_euler = (0.0, -0.0, 1.571)
ob_sm_basic_wall_doorway_3x4x0_25_proxy.lineart.crease_threshold = 0.0
ob_sm_basic_wall_3x1x0_25_proxy_001.location = (-2.0, -2.0, 0.0)
ob_sm_basic_wall_3x1x0_25_proxy_001.rotation_euler = (0.0, -0.0, -1.571)
ob_sm_basic_wall_3x1x0_25_proxy_001.scale = (1.0, 1.0, 0.5)
ob_sm_basic_wall_3x1x0_25_proxy_001.lineart.crease_threshold = 0.0
ob_sm_basic_wall_3x1x0_25_proxy.location = (-3.0, -2.0, 0.0)
ob_sm_basic_wall_3x1x0_25_proxy.rotation_euler = (0.0, -0.0, -1.571)
ob_sm_basic_wall_3x1x0_25_proxy.scale = (1.0, 1.0, 0.5)
ob_sm_basic_wall_3x1x0_25_proxy.lineart.crease_threshold = 0.0
ob_sm_basic_wall_3x4x0_25_proxy.location = (-1.0, -2.0, 0.0)
ob_sm_basic_wall_3x4x0_25_proxy.rotation_euler = (0.0, -0.0, -1.571)
ob_sm_basic_wall_3x4x0_25_proxy.scale = (1.0, 1.0, 0.5)
ob_sm_basic_wall_3x4x0_25_proxy.lineart.crease_threshold = 0.0
ob_upstairsbedroom.location = (0.0, 0.0, 0.0)
ob_upstairsbedroom.empty_image_offset = (0.0, 0.0)
ob_upstairsbedroom.lineart.crease_threshold = 0.0
ob_sm_post_2_010.parent = ob_upstairsbedroom
ob_sm_post_2_010.location = (-3.25, 2.0, 3.0)
ob_sm_post_2_010.rotation_euler = (0.0, -0.0, -1.571)
ob_sm_post_2_010.scale = (-1.0, 1.0, 1.0)
ob_sm_post_2_010.lineart.crease_threshold = 0.0
ob_sm_post_2_009.parent = ob_upstairsbedroom
ob_sm_post_2_009.location = (-3.0, 2.0, -0.25)
ob_sm_post_2_009.rotation_euler = (0.0, -0.0, -1.571)
ob_sm_post_2_009.scale = (-1.0, 1.0, 1.0)
ob_sm_post_2_009.lineart.crease_threshold = 0.0
ob_sm_post_2_008.parent = ob_upstairsbedroom
ob_sm_post_2_008.location = (-3.0, 2.0, -0.25)
ob_sm_post_2_008.rotation_euler = (1.571, -0.0, 0.0)
ob_sm_post_2_008.scale = (-1.0, 2.0, -1.0)
ob_sm_post_2_008.lineart.crease_threshold = 0.0
ob_sm_post_2_007.parent = ob_upstairsbedroom
ob_sm_post_2_007.location = (3.0, 2.0, -0.25)
ob_sm_post_2_007.rotation_euler = (1.571, -0.0, 0.0)
ob_sm_post_2_007.scale = (1.0, 2.0, -1.0)
ob_sm_post_2_007.lineart.crease_threshold = 0.0
ob_sm_post_2_006.parent = ob_upstairsbedroom
ob_sm_post_2_006.location = (3.0, -2.0, -0.25)
ob_sm_post_2_006.rotation_euler = (1.571, -0.0, 0.0)
ob_sm_post_2_006.scale = (1.0, 2.0, 1.0)
ob_sm_post_2_006.lineart.crease_threshold = 0.0
ob_sm_post_2_005.parent = ob_upstairsbedroom
ob_sm_post_2_005.location = (-3.0, -2.0, -0.25)
ob_sm_post_2_005.rotation_euler = (1.571, -0.0, 0.0)
ob_sm_post_2_005.scale = (-1.0, 2.0, 1.0)
ob_sm_post_2_005.lineart.crease_threshold = 0.0
ob_sm_post_2_004.parent = ob_upstairsbedroom
ob_sm_post_2_004.location = (-3.0, -2.0, -0.25)
ob_sm_post_2_004.rotation_euler = (0.0, -0.0, -1.571)
ob_sm_post_2_004.lineart.crease_threshold = 0.0
ob_sm_post_2_003.parent = ob_upstairsbedroom
ob_sm_post_2_003.location = (-3.25, 0.0, 3.0)
ob_sm_post_2_003.scale = (1.0, 0.5, 1.0)
ob_sm_post_2_003.lineart.crease_threshold = 0.0
ob_sm_post_2_002.parent = ob_upstairsbedroom
ob_sm_post_2_002.location = (3.0, 0.0, 3.0)
ob_sm_post_2_002.scale = (1.0, 0.5, 1.0)
ob_sm_post_2_002.lineart.crease_threshold = 0.0
ob_sm_post_2_001.parent = ob_upstairsbedroom
ob_sm_post_2_001.location = (-3.0, -2.0, -0.25)
ob_sm_post_2_001.scale = (-1.0, 2.0, 1.0)
ob_sm_post_2_001.lineart.crease_threshold = 0.0
ob_sm_post_2.parent = ob_upstairsbedroom
ob_sm_post_2.location = (3.0, -2.0, -0.25)
ob_sm_post_2.lineart.crease_threshold = 0.0
ob_lamp.location = (4.0, 1.0, 6.0)
ob_lamp.rotation_euler = (0.6503, 0.05522, 1.866)
ob_lamp.lock_rotations_4d = False
ob_lamp.empty_display_type = 'ARROWS'
ob_lamp.color = (0.0, 0.0, 0.0, 0.0)
ob_lamp.lineart.crease_threshold = 0.0
ob_camera.location = (7.0, -7.0, 5.0)
ob_camera.rotation_euler = (1.109, 0.01082, 0.8149)
ob_camera.lock_rotations_4d = False
ob_camera.empty_display_type = 'ARROWS'
ob_camera.color = (0.0, 0.0, 0.0, 0.0)
ob_camera.display_type = 'WIRE'
ob_camera.lineart.crease_threshold = 0.0
ob_ref_person.location = (1.0, -1.0, 0.0)
ob_ref_person.lineart.crease_threshold = 0.0

# ---- collection membership
col_collection_1.objects.link(ob_square_floorboad_2_proxy_005)
col_collection_1.objects.link(ob_square_floorboad_2_proxy_004)
col_collection_1.objects.link(ob_square_floorboad_2_proxy_003)
col_collection_1.objects.link(ob_square_floorboad_2_proxy_002)
col_collection_1.objects.link(ob_square_floorboad_2_proxy_001)
col_collection_1.objects.link(ob_square_floorboad_2_proxy)
col_collection_1.objects.link(ob_sm_square_up_2_proxy_002)
col_collection_1.objects.link(ob_sm_square_up_2_proxy_001)
col_collection_1.objects.link(ob_sm_square_up_2_proxy)
col_collection_1.objects.link(ob_sm_basic_wall_window_eaves_3x4x0_25_proxy)
col_collection_1.objects.link(ob_sm_basic_wall_eaves3x4x0_25_proxy)
col_collection_1.objects.link(ob_sm_basic_wall_3x1x0_25_proxy_003)
col_collection_1.objects.link(ob_sm_basic_wall_3x1x0_25_proxy_002)
col_collection_1.objects.link(ob_sm_basic_wall_doorway_3x4x0_25_proxy)
col_collection_1.objects.link(ob_sm_basic_wall_3x1x0_25_proxy_001)
col_collection_1.objects.link(ob_sm_basic_wall_3x1x0_25_proxy)
col_collection_1.objects.link(ob_sm_basic_wall_3x4x0_25_proxy)
col_collection_1.objects.link(ob_upstairsbedroom)
col_collection_1.objects.link(ob_sm_post_2_010)
col_collection_1.objects.link(ob_sm_post_2_009)
col_collection_1.objects.link(ob_sm_post_2_008)
col_collection_1.objects.link(ob_sm_post_2_007)
col_collection_1.objects.link(ob_sm_post_2_006)
col_collection_1.objects.link(ob_sm_post_2_005)
col_collection_1.objects.link(ob_sm_post_2_004)
col_collection_1.objects.link(ob_sm_post_2_003)
col_collection_1.objects.link(ob_sm_post_2_002)
col_collection_1.objects.link(ob_sm_post_2_001)
col_collection_1.objects.link(ob_sm_post_2)
col_collection_1.objects.link(ob_lamp)
col_collection_1.objects.link(ob_camera)
col_collection_1.objects.link(ob_ref_person)

# ---- scene / render settings (as saved in the file)
scene.camera = ob_camera
scene.frame_start = 1; scene.frame_end = 250; scene.frame_set(1)
scene.render.engine = 'BLENDER_EEVEE_NEXT'
scene.render.resolution_percentage = 50
scene.render.dither_intensity = 0.0
scene.cycles.use_denoising = False
scene.cycles.samples = 128
scene.cycles.sampling_pattern = 'TABULATED_SOBOL'
scene.cycles.light_sampling_threshold = 0.0
scene.cycles.use_adaptive_sampling = False
scene.cycles.use_light_tree = False
scene.cycles.blur_glossy = 0.0
scene.cycles.sample_clamp_indirect = 0.0
scene.view_settings.view_transform = 'Standard'
bpy.context.view_layer.update()
